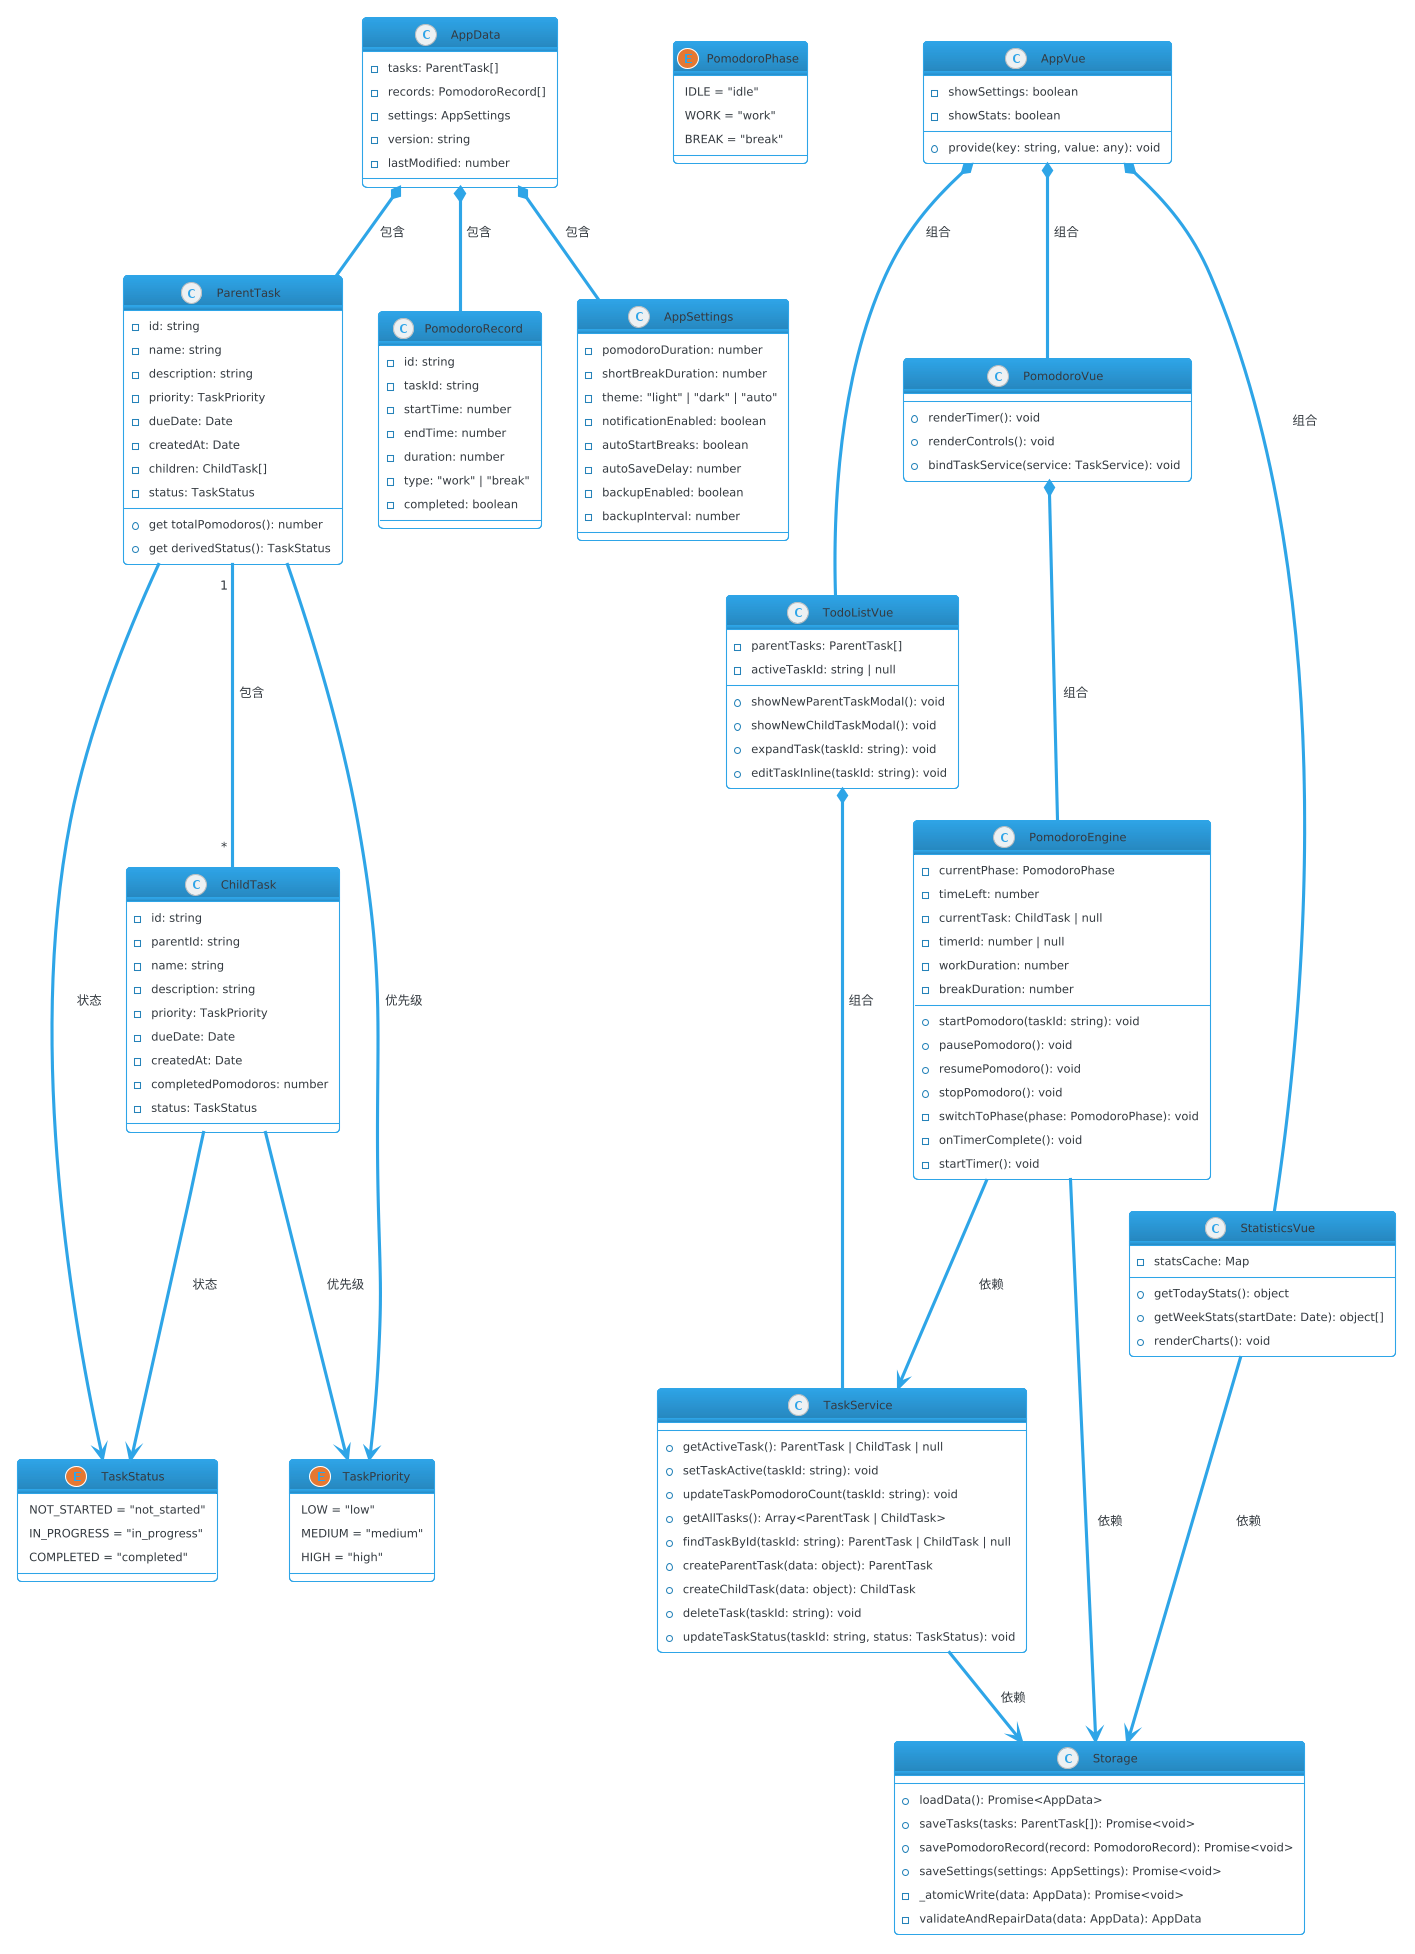

The diagram above was rendered by PlantUML. Its source (embedded in the PNG):
@startuml
!theme cerulean-outline
' 枚举定义
enum TaskStatus {
    NOT_STARTED = "not_started"
    IN_PROGRESS = "in_progress"
    COMPLETED = "completed"
}

enum TaskPriority {
    LOW = "low"
    MEDIUM = "medium"
    HIGH = "high"
}

enum PomodoroPhase {
    IDLE = "idle"
    WORK = "work"
    BREAK = "break"
}

' ==================== 实体类（核心数据模型）====================
class ParentTask {
    -id: string
    -name: string
    -description: string
    -priority: TaskPriority
    -dueDate: Date
    -createdAt: Date
    -children: ChildTask[]
    -status: TaskStatus
    +get totalPomodoros(): number
    +get derivedStatus(): TaskStatus
}

class ChildTask {
    -id: string
    -parentId: string
    -name: string
    -description: string
    -priority: TaskPriority
    -dueDate: Date
    -createdAt: Date
    -completedPomodoros: number
    -status: TaskStatus
}

class PomodoroRecord {
    -id: string
    -taskId: string
    -startTime: number
    -endTime: number
    -duration: number
    -type: "work" | "break"
    -completed: boolean
}

class AppSettings {
    -pomodoroDuration: number
    -shortBreakDuration: number
    -theme: "light" | "dark" | "auto"
    -notificationEnabled: boolean
    -autoStartBreaks: boolean
    -autoSaveDelay: number
    -backupEnabled: boolean
    -backupInterval: number
}

class AppData {
    -tasks: ParentTask[]
    -records: PomodoroRecord[]
    -settings: AppSettings
    -version: string
    -lastModified: number
}

' ==================== 控制类（业务引擎/服务）====================
class TaskService {
    +getActiveTask(): ParentTask | ChildTask | null
    +setTaskActive(taskId: string): void
    +updateTaskPomodoroCount(taskId: string): void
    +getAllTasks(): Array<ParentTask | ChildTask>
    +findTaskById(taskId: string): ParentTask | ChildTask | null
    +createParentTask(data: object): ParentTask
    +createChildTask(data: object): ChildTask
    +deleteTask(taskId: string): void
    +updateTaskStatus(taskId: string, status: TaskStatus): void
}

class PomodoroEngine {
    -currentPhase: PomodoroPhase
    -timeLeft: number
    -currentTask: ChildTask | null
    -timerId: number | null
    -workDuration: number
    -breakDuration: number
    +startPomodoro(taskId: string): void
    +pausePomodoro(): void
    +resumePomodoro(): void
    +stopPomodoro(): void
    -switchToPhase(phase: PomodoroPhase): void
    -onTimerComplete(): void
    -startTimer(): void
}

class Storage {
    +loadData(): Promise<AppData>
    +saveTasks(tasks: ParentTask[]): Promise<void>
    +savePomodoroRecord(record: PomodoroRecord): Promise<void>
    +saveSettings(settings: AppSettings): Promise<void>
    -_atomicWrite(data: AppData): Promise<void>
    -validateAndRepairData(data: AppData): AppData
}

' ==================== 边界类（UI组件）====================
class AppVue {
    -showSettings: boolean
    -showStats: boolean
    +provide(key: string, value: any): void
}

class TodoListVue {
    -parentTasks: ParentTask[]
    -activeTaskId: string | null
    +showNewParentTaskModal(): void
    +showNewChildTaskModal(): void
    +expandTask(taskId: string): void
    +editTaskInline(taskId: string): void
}

class PomodoroVue {
    +renderTimer(): void
    +renderControls(): void
    +bindTaskService(service: TaskService): void
}

class StatisticsVue {
    -statsCache: Map
    +getTodayStats(): object
    +getWeekStats(startDate: Date): object[]
    +renderCharts(): void
}

' ==================== 关联/依赖/组合关系 ====================
' 实体关系
ParentTask "1" -- "*" ChildTask : 包含
ParentTask --> TaskStatus : 状态
ChildTask --> TaskStatus : 状态
ParentTask --> TaskPriority : 优先级
ChildTask --> TaskPriority : 优先级
AppData *-- ParentTask : 包含
AppData *-- PomodoroRecord : 包含
AppData *-- AppSettings : 包含

' 控制层依赖
TaskService --> Storage : 依赖
PomodoroEngine --> TaskService : 依赖
PomodoroEngine --> Storage : 依赖
StatisticsVue --> Storage : 依赖

' UI与控制层关系
TodoListVue *-- TaskService : 组合
PomodoroVue *-- PomodoroEngine : 组合
AppVue *-- TodoListVue : 组合
AppVue *-- PomodoroVue : 组合
AppVue *-- StatisticsVue : 组合
@enduml